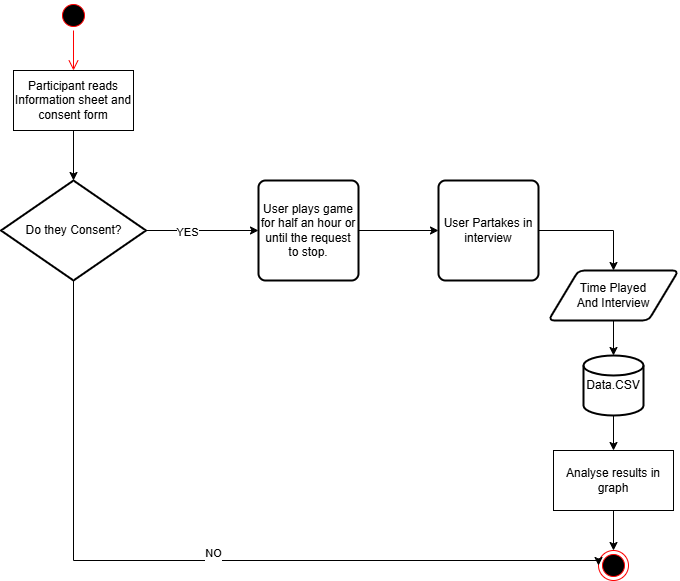

The diagram above was exported from draw.io. Its source (the exported page's mxGraphModel, read from the mxfile embedded in the PNG):
<mxGraphModel dx="1400" dy="743" grid="1" gridSize="10" guides="1" tooltips="1" connect="1" arrows="1" fold="1" page="1" pageScale="1" pageWidth="827" pageHeight="1169" math="0" shadow="0">
  <root>
    <mxCell id="0" />
    <mxCell id="1" parent="0" />
    <mxCell id="43qFCnvvnD1J6WsM8Xws-1" value="" style="ellipse;html=1;shape=startState;fillColor=#000000;strokeColor=#ff0000;" vertex="1" parent="1">
      <mxGeometry x="110" y="60" width="30" height="30" as="geometry" />
    </mxCell>
    <mxCell id="43qFCnvvnD1J6WsM8Xws-2" value="" style="edgeStyle=orthogonalEdgeStyle;html=1;verticalAlign=bottom;endArrow=open;endSize=8;strokeColor=#ff0000;rounded=0;exitX=0.5;exitY=1;exitDx=0;exitDy=0;entryX=0.5;entryY=0;entryDx=0;entryDy=0;" edge="1" source="43qFCnvvnD1J6WsM8Xws-1" parent="1" target="43qFCnvvnD1J6WsM8Xws-5">
      <mxGeometry relative="1" as="geometry">
        <mxPoint x="125" y="120" as="targetPoint" />
        <mxPoint x="119.5" y="80" as="sourcePoint" />
      </mxGeometry>
    </mxCell>
    <mxCell id="43qFCnvvnD1J6WsM8Xws-3" value="" style="ellipse;html=1;shape=endState;fillColor=#000000;strokeColor=#ff0000;" vertex="1" parent="1">
      <mxGeometry x="650" y="610" width="30" height="30" as="geometry" />
    </mxCell>
    <mxCell id="43qFCnvvnD1J6WsM8Xws-5" value="Participant reads Information sheet and consent form" style="rounded=0;whiteSpace=wrap;html=1;" vertex="1" parent="1">
      <mxGeometry x="65" y="130" width="120" height="60" as="geometry" />
    </mxCell>
    <mxCell id="43qFCnvvnD1J6WsM8Xws-9" style="edgeStyle=orthogonalEdgeStyle;rounded=0;orthogonalLoop=1;jettySize=auto;html=1;entryX=0.5;entryY=0;entryDx=0;entryDy=0;" edge="1" parent="1" source="43qFCnvvnD1J6WsM8Xws-6" target="43qFCnvvnD1J6WsM8Xws-21">
      <mxGeometry relative="1" as="geometry" />
    </mxCell>
    <mxCell id="43qFCnvvnD1J6WsM8Xws-6" value="Data.CSV" style="strokeWidth=2;html=1;shape=mxgraph.flowchart.database;whiteSpace=wrap;" vertex="1" parent="1">
      <mxGeometry x="635" y="415" width="60" height="60" as="geometry" />
    </mxCell>
    <mxCell id="43qFCnvvnD1J6WsM8Xws-7" value="Time Played&lt;div&gt;And Interview&lt;/div&gt;" style="shape=parallelogram;html=1;strokeWidth=2;perimeter=parallelogramPerimeter;whiteSpace=wrap;rounded=1;arcSize=12;size=0.23;" vertex="1" parent="1">
      <mxGeometry x="600" y="330" width="130" height="50" as="geometry" />
    </mxCell>
    <mxCell id="43qFCnvvnD1J6WsM8Xws-8" style="edgeStyle=orthogonalEdgeStyle;rounded=0;orthogonalLoop=1;jettySize=auto;html=1;entryX=0.5;entryY=0;entryDx=0;entryDy=0;entryPerimeter=0;" edge="1" parent="1" source="43qFCnvvnD1J6WsM8Xws-7" target="43qFCnvvnD1J6WsM8Xws-6">
      <mxGeometry relative="1" as="geometry" />
    </mxCell>
    <mxCell id="43qFCnvvnD1J6WsM8Xws-13" style="edgeStyle=orthogonalEdgeStyle;rounded=0;orthogonalLoop=1;jettySize=auto;html=1;entryX=0;entryY=0.5;entryDx=0;entryDy=0;" edge="1" parent="1" source="43qFCnvvnD1J6WsM8Xws-10" target="43qFCnvvnD1J6WsM8Xws-3">
      <mxGeometry relative="1" as="geometry">
        <Array as="points">
          <mxPoint x="125" y="620" />
          <mxPoint x="650" y="620" />
        </Array>
      </mxGeometry>
    </mxCell>
    <mxCell id="43qFCnvvnD1J6WsM8Xws-14" value="NO&lt;div&gt;&lt;br&gt;&lt;/div&gt;" style="edgeLabel;html=1;align=center;verticalAlign=middle;resizable=0;points=[];" vertex="1" connectable="0" parent="43qFCnvvnD1J6WsM8Xws-13">
      <mxGeometry x="0.0358" y="1" relative="1" as="geometry">
        <mxPoint as="offset" />
      </mxGeometry>
    </mxCell>
    <mxCell id="43qFCnvvnD1J6WsM8Xws-15" style="edgeStyle=orthogonalEdgeStyle;rounded=0;orthogonalLoop=1;jettySize=auto;html=1;entryX=0;entryY=0.5;entryDx=0;entryDy=0;" edge="1" parent="1" source="43qFCnvvnD1J6WsM8Xws-10" target="43qFCnvvnD1J6WsM8Xws-17">
      <mxGeometry relative="1" as="geometry">
        <mxPoint x="300" y="290" as="targetPoint" />
      </mxGeometry>
    </mxCell>
    <mxCell id="43qFCnvvnD1J6WsM8Xws-16" value="YES" style="edgeLabel;html=1;align=center;verticalAlign=middle;resizable=0;points=[];" vertex="1" connectable="0" parent="43qFCnvvnD1J6WsM8Xws-15">
      <mxGeometry x="-0.2757" y="-1" relative="1" as="geometry">
        <mxPoint as="offset" />
      </mxGeometry>
    </mxCell>
    <mxCell id="43qFCnvvnD1J6WsM8Xws-10" value="Do they Consent?" style="strokeWidth=2;html=1;shape=mxgraph.flowchart.decision;whiteSpace=wrap;" vertex="1" parent="1">
      <mxGeometry x="52.5" y="240" width="145" height="100" as="geometry" />
    </mxCell>
    <mxCell id="43qFCnvvnD1J6WsM8Xws-12" style="edgeStyle=orthogonalEdgeStyle;rounded=0;orthogonalLoop=1;jettySize=auto;html=1;entryX=0.5;entryY=0;entryDx=0;entryDy=0;entryPerimeter=0;" edge="1" parent="1" source="43qFCnvvnD1J6WsM8Xws-5" target="43qFCnvvnD1J6WsM8Xws-10">
      <mxGeometry relative="1" as="geometry" />
    </mxCell>
    <mxCell id="43qFCnvvnD1J6WsM8Xws-19" style="edgeStyle=orthogonalEdgeStyle;rounded=0;orthogonalLoop=1;jettySize=auto;html=1;entryX=0;entryY=0.5;entryDx=0;entryDy=0;" edge="1" parent="1" source="43qFCnvvnD1J6WsM8Xws-17" target="43qFCnvvnD1J6WsM8Xws-18">
      <mxGeometry relative="1" as="geometry" />
    </mxCell>
    <mxCell id="43qFCnvvnD1J6WsM8Xws-17" value="User plays game for half an hour or until the request to stop." style="rounded=1;whiteSpace=wrap;html=1;absoluteArcSize=1;arcSize=14;strokeWidth=2;" vertex="1" parent="1">
      <mxGeometry x="310" y="240" width="100" height="100" as="geometry" />
    </mxCell>
    <mxCell id="43qFCnvvnD1J6WsM8Xws-20" style="edgeStyle=orthogonalEdgeStyle;rounded=0;orthogonalLoop=1;jettySize=auto;html=1;entryX=0.5;entryY=0;entryDx=0;entryDy=0;" edge="1" parent="1" source="43qFCnvvnD1J6WsM8Xws-18" target="43qFCnvvnD1J6WsM8Xws-7">
      <mxGeometry relative="1" as="geometry" />
    </mxCell>
    <mxCell id="43qFCnvvnD1J6WsM8Xws-18" value="User Partakes in interview" style="rounded=1;whiteSpace=wrap;html=1;absoluteArcSize=1;arcSize=14;strokeWidth=2;" vertex="1" parent="1">
      <mxGeometry x="490" y="240" width="100" height="100" as="geometry" />
    </mxCell>
    <mxCell id="43qFCnvvnD1J6WsM8Xws-22" style="edgeStyle=orthogonalEdgeStyle;rounded=0;orthogonalLoop=1;jettySize=auto;html=1;entryX=0.5;entryY=0;entryDx=0;entryDy=0;" edge="1" parent="1" source="43qFCnvvnD1J6WsM8Xws-21" target="43qFCnvvnD1J6WsM8Xws-3">
      <mxGeometry relative="1" as="geometry" />
    </mxCell>
    <mxCell id="43qFCnvvnD1J6WsM8Xws-21" value="Analyse results in graph" style="rounded=0;whiteSpace=wrap;html=1;" vertex="1" parent="1">
      <mxGeometry x="605" y="510" width="120" height="60" as="geometry" />
    </mxCell>
  </root>
</mxGraphModel>